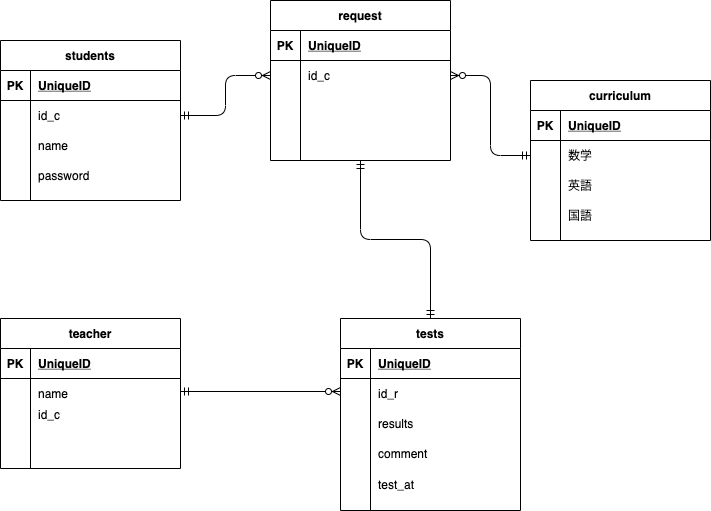

The diagram above was exported from draw.io. Its source (the exported page's mxGraphModel, read from the mxfile embedded in the PNG):
<mxGraphModel dx="680" dy="399" grid="1" gridSize="10" guides="1" tooltips="1" connect="1" arrows="1" fold="1" page="1" pageScale="1" pageWidth="827" pageHeight="1169" math="0" shadow="0">
  <root>
    <mxCell id="0" />
    <mxCell id="1" parent="0" />
    <mxCell id="35" value="students" style="shape=table;startSize=30;container=1;collapsible=1;childLayout=tableLayout;fixedRows=1;rowLines=0;fontStyle=1;align=center;resizeLast=1;" parent="1" vertex="1">
      <mxGeometry x="60" y="50" width="180" height="160" as="geometry" />
    </mxCell>
    <mxCell id="36" value="" style="shape=partialRectangle;collapsible=0;dropTarget=0;pointerEvents=0;fillColor=none;top=0;left=0;bottom=1;right=0;points=[[0,0.5],[1,0.5]];portConstraint=eastwest;" parent="35" vertex="1">
      <mxGeometry y="30" width="180" height="30" as="geometry" />
    </mxCell>
    <mxCell id="37" value="PK" style="shape=partialRectangle;connectable=0;fillColor=none;top=0;left=0;bottom=0;right=0;fontStyle=1;overflow=hidden;" parent="36" vertex="1">
      <mxGeometry width="30" height="30" as="geometry" />
    </mxCell>
    <mxCell id="38" value="UniqueID" style="shape=partialRectangle;connectable=0;fillColor=none;top=0;left=0;bottom=0;right=0;align=left;spacingLeft=6;fontStyle=5;overflow=hidden;" parent="36" vertex="1">
      <mxGeometry x="30" width="150" height="30" as="geometry" />
    </mxCell>
    <mxCell id="39" value="" style="shape=partialRectangle;collapsible=0;dropTarget=0;pointerEvents=0;fillColor=none;top=0;left=0;bottom=0;right=0;points=[[0,0.5],[1,0.5]];portConstraint=eastwest;" parent="35" vertex="1">
      <mxGeometry y="60" width="180" height="30" as="geometry" />
    </mxCell>
    <mxCell id="40" value="" style="shape=partialRectangle;connectable=0;fillColor=none;top=0;left=0;bottom=0;right=0;editable=1;overflow=hidden;" parent="39" vertex="1">
      <mxGeometry width="30" height="30" as="geometry" />
    </mxCell>
    <mxCell id="41" value="id_c" style="shape=partialRectangle;connectable=0;fillColor=none;top=0;left=0;bottom=0;right=0;align=left;spacingLeft=6;overflow=hidden;" parent="39" vertex="1">
      <mxGeometry x="30" width="150" height="30" as="geometry" />
    </mxCell>
    <mxCell id="42" value="" style="shape=partialRectangle;collapsible=0;dropTarget=0;pointerEvents=0;fillColor=none;top=0;left=0;bottom=0;right=0;points=[[0,0.5],[1,0.5]];portConstraint=eastwest;" parent="35" vertex="1">
      <mxGeometry y="90" width="180" height="30" as="geometry" />
    </mxCell>
    <mxCell id="43" value="" style="shape=partialRectangle;connectable=0;fillColor=none;top=0;left=0;bottom=0;right=0;editable=1;overflow=hidden;" parent="42" vertex="1">
      <mxGeometry width="30" height="30" as="geometry" />
    </mxCell>
    <mxCell id="44" value="name" style="shape=partialRectangle;connectable=0;fillColor=none;top=0;left=0;bottom=0;right=0;align=left;spacingLeft=6;overflow=hidden;" parent="42" vertex="1">
      <mxGeometry x="30" width="150" height="30" as="geometry" />
    </mxCell>
    <mxCell id="45" value="" style="shape=partialRectangle;collapsible=0;dropTarget=0;pointerEvents=0;fillColor=none;top=0;left=0;bottom=0;right=0;points=[[0,0.5],[1,0.5]];portConstraint=eastwest;" parent="35" vertex="1">
      <mxGeometry y="120" width="180" height="30" as="geometry" />
    </mxCell>
    <mxCell id="46" value="" style="shape=partialRectangle;connectable=0;fillColor=none;top=0;left=0;bottom=0;right=0;editable=1;overflow=hidden;" parent="45" vertex="1">
      <mxGeometry width="30" height="30" as="geometry" />
    </mxCell>
    <mxCell id="47" value="" style="shape=partialRectangle;connectable=0;fillColor=none;top=0;left=0;bottom=0;right=0;align=left;spacingLeft=6;overflow=hidden;" parent="45" vertex="1">
      <mxGeometry x="30" width="150" height="30" as="geometry" />
    </mxCell>
    <mxCell id="48" value="curriculum" style="shape=table;startSize=30;container=1;collapsible=1;childLayout=tableLayout;fixedRows=1;rowLines=0;fontStyle=1;align=center;resizeLast=1;" parent="1" vertex="1">
      <mxGeometry x="590" y="90" width="180" height="160" as="geometry" />
    </mxCell>
    <mxCell id="49" value="" style="shape=partialRectangle;collapsible=0;dropTarget=0;pointerEvents=0;fillColor=none;top=0;left=0;bottom=1;right=0;points=[[0,0.5],[1,0.5]];portConstraint=eastwest;" parent="48" vertex="1">
      <mxGeometry y="30" width="180" height="30" as="geometry" />
    </mxCell>
    <mxCell id="50" value="PK" style="shape=partialRectangle;connectable=0;fillColor=none;top=0;left=0;bottom=0;right=0;fontStyle=1;overflow=hidden;" parent="49" vertex="1">
      <mxGeometry width="30" height="30" as="geometry" />
    </mxCell>
    <mxCell id="51" value="UniqueID" style="shape=partialRectangle;connectable=0;fillColor=none;top=0;left=0;bottom=0;right=0;align=left;spacingLeft=6;fontStyle=5;overflow=hidden;" parent="49" vertex="1">
      <mxGeometry x="30" width="150" height="30" as="geometry" />
    </mxCell>
    <mxCell id="52" value="" style="shape=partialRectangle;collapsible=0;dropTarget=0;pointerEvents=0;fillColor=none;top=0;left=0;bottom=0;right=0;points=[[0,0.5],[1,0.5]];portConstraint=eastwest;" parent="48" vertex="1">
      <mxGeometry y="60" width="180" height="30" as="geometry" />
    </mxCell>
    <mxCell id="53" value="" style="shape=partialRectangle;connectable=0;fillColor=none;top=0;left=0;bottom=0;right=0;editable=1;overflow=hidden;" parent="52" vertex="1">
      <mxGeometry width="30" height="30" as="geometry" />
    </mxCell>
    <mxCell id="54" value="数学" style="shape=partialRectangle;connectable=0;fillColor=none;top=0;left=0;bottom=0;right=0;align=left;spacingLeft=6;overflow=hidden;" parent="52" vertex="1">
      <mxGeometry x="30" width="150" height="30" as="geometry" />
    </mxCell>
    <mxCell id="55" value="" style="shape=partialRectangle;collapsible=0;dropTarget=0;pointerEvents=0;fillColor=none;top=0;left=0;bottom=0;right=0;points=[[0,0.5],[1,0.5]];portConstraint=eastwest;" parent="48" vertex="1">
      <mxGeometry y="90" width="180" height="30" as="geometry" />
    </mxCell>
    <mxCell id="56" value="" style="shape=partialRectangle;connectable=0;fillColor=none;top=0;left=0;bottom=0;right=0;editable=1;overflow=hidden;" parent="55" vertex="1">
      <mxGeometry width="30" height="30" as="geometry" />
    </mxCell>
    <mxCell id="57" value="英語" style="shape=partialRectangle;connectable=0;fillColor=none;top=0;left=0;bottom=0;right=0;align=left;spacingLeft=6;overflow=hidden;" parent="55" vertex="1">
      <mxGeometry x="30" width="150" height="30" as="geometry" />
    </mxCell>
    <mxCell id="58" value="" style="shape=partialRectangle;collapsible=0;dropTarget=0;pointerEvents=0;fillColor=none;top=0;left=0;bottom=0;right=0;points=[[0,0.5],[1,0.5]];portConstraint=eastwest;" parent="48" vertex="1">
      <mxGeometry y="120" width="180" height="30" as="geometry" />
    </mxCell>
    <mxCell id="59" value="" style="shape=partialRectangle;connectable=0;fillColor=none;top=0;left=0;bottom=0;right=0;editable=1;overflow=hidden;" parent="58" vertex="1">
      <mxGeometry width="30" height="30" as="geometry" />
    </mxCell>
    <mxCell id="60" value="国語" style="shape=partialRectangle;connectable=0;fillColor=none;top=0;left=0;bottom=0;right=0;align=left;spacingLeft=6;overflow=hidden;" parent="58" vertex="1">
      <mxGeometry x="30" width="150" height="30" as="geometry" />
    </mxCell>
    <mxCell id="61" value="teacher" style="shape=table;startSize=30;container=1;collapsible=1;childLayout=tableLayout;fixedRows=1;rowLines=0;fontStyle=1;align=center;resizeLast=1;" parent="1" vertex="1">
      <mxGeometry x="60" y="328" width="180" height="150" as="geometry" />
    </mxCell>
    <mxCell id="62" value="" style="shape=partialRectangle;collapsible=0;dropTarget=0;pointerEvents=0;fillColor=none;top=0;left=0;bottom=1;right=0;points=[[0,0.5],[1,0.5]];portConstraint=eastwest;" parent="61" vertex="1">
      <mxGeometry y="30" width="180" height="30" as="geometry" />
    </mxCell>
    <mxCell id="63" value="PK" style="shape=partialRectangle;connectable=0;fillColor=none;top=0;left=0;bottom=0;right=0;fontStyle=1;overflow=hidden;" parent="62" vertex="1">
      <mxGeometry width="30" height="30" as="geometry" />
    </mxCell>
    <mxCell id="64" value="UniqueID" style="shape=partialRectangle;connectable=0;fillColor=none;top=0;left=0;bottom=0;right=0;align=left;spacingLeft=6;fontStyle=5;overflow=hidden;" parent="62" vertex="1">
      <mxGeometry x="30" width="150" height="30" as="geometry" />
    </mxCell>
    <mxCell id="65" value="" style="shape=partialRectangle;collapsible=0;dropTarget=0;pointerEvents=0;fillColor=none;top=0;left=0;bottom=0;right=0;points=[[0,0.5],[1,0.5]];portConstraint=eastwest;" parent="61" vertex="1">
      <mxGeometry y="60" width="180" height="30" as="geometry" />
    </mxCell>
    <mxCell id="66" value="" style="shape=partialRectangle;connectable=0;fillColor=none;top=0;left=0;bottom=0;right=0;editable=1;overflow=hidden;" parent="65" vertex="1">
      <mxGeometry width="30" height="30" as="geometry" />
    </mxCell>
    <mxCell id="67" value="name" style="shape=partialRectangle;connectable=0;fillColor=none;top=0;left=0;bottom=0;right=0;align=left;spacingLeft=6;overflow=hidden;" parent="65" vertex="1">
      <mxGeometry x="30" width="150" height="30" as="geometry" />
    </mxCell>
    <mxCell id="68" value="" style="shape=partialRectangle;collapsible=0;dropTarget=0;pointerEvents=0;fillColor=none;top=0;left=0;bottom=0;right=0;points=[[0,0.5],[1,0.5]];portConstraint=eastwest;" parent="61" vertex="1">
      <mxGeometry y="90" width="180" height="30" as="geometry" />
    </mxCell>
    <mxCell id="69" value="" style="shape=partialRectangle;connectable=0;fillColor=none;top=0;left=0;bottom=0;right=0;editable=1;overflow=hidden;" parent="68" vertex="1">
      <mxGeometry width="30" height="30" as="geometry" />
    </mxCell>
    <mxCell id="70" value="" style="shape=partialRectangle;connectable=0;fillColor=none;top=0;left=0;bottom=0;right=0;align=left;spacingLeft=6;overflow=hidden;" parent="68" vertex="1">
      <mxGeometry x="30" width="150" height="30" as="geometry" />
    </mxCell>
    <mxCell id="71" value="" style="shape=partialRectangle;collapsible=0;dropTarget=0;pointerEvents=0;fillColor=none;top=0;left=0;bottom=0;right=0;points=[[0,0.5],[1,0.5]];portConstraint=eastwest;" parent="61" vertex="1">
      <mxGeometry y="120" width="180" height="30" as="geometry" />
    </mxCell>
    <mxCell id="72" value="" style="shape=partialRectangle;connectable=0;fillColor=none;top=0;left=0;bottom=0;right=0;editable=1;overflow=hidden;" parent="71" vertex="1">
      <mxGeometry width="30" height="30" as="geometry" />
    </mxCell>
    <mxCell id="73" value="" style="shape=partialRectangle;connectable=0;fillColor=none;top=0;left=0;bottom=0;right=0;align=left;spacingLeft=6;overflow=hidden;" parent="71" vertex="1">
      <mxGeometry x="30" width="150" height="30" as="geometry" />
    </mxCell>
    <mxCell id="74" value="tests" style="shape=table;startSize=30;container=1;collapsible=1;childLayout=tableLayout;fixedRows=1;rowLines=0;fontStyle=1;align=center;resizeLast=1;" parent="1" vertex="1">
      <mxGeometry x="400" y="328" width="180" height="192" as="geometry" />
    </mxCell>
    <mxCell id="75" value="" style="shape=partialRectangle;collapsible=0;dropTarget=0;pointerEvents=0;fillColor=none;top=0;left=0;bottom=1;right=0;points=[[0,0.5],[1,0.5]];portConstraint=eastwest;" parent="74" vertex="1">
      <mxGeometry y="30" width="180" height="30" as="geometry" />
    </mxCell>
    <mxCell id="76" value="PK" style="shape=partialRectangle;connectable=0;fillColor=none;top=0;left=0;bottom=0;right=0;fontStyle=1;overflow=hidden;" parent="75" vertex="1">
      <mxGeometry width="30" height="30" as="geometry" />
    </mxCell>
    <mxCell id="77" value="UniqueID" style="shape=partialRectangle;connectable=0;fillColor=none;top=0;left=0;bottom=0;right=0;align=left;spacingLeft=6;fontStyle=5;overflow=hidden;" parent="75" vertex="1">
      <mxGeometry x="30" width="150" height="30" as="geometry" />
    </mxCell>
    <mxCell id="78" value="" style="shape=partialRectangle;collapsible=0;dropTarget=0;pointerEvents=0;fillColor=none;top=0;left=0;bottom=0;right=0;points=[[0,0.5],[1,0.5]];portConstraint=eastwest;" parent="74" vertex="1">
      <mxGeometry y="60" width="180" height="30" as="geometry" />
    </mxCell>
    <mxCell id="79" value="" style="shape=partialRectangle;connectable=0;fillColor=none;top=0;left=0;bottom=0;right=0;editable=1;overflow=hidden;" parent="78" vertex="1">
      <mxGeometry width="30" height="30" as="geometry" />
    </mxCell>
    <mxCell id="80" value="id_r" style="shape=partialRectangle;connectable=0;fillColor=none;top=0;left=0;bottom=0;right=0;align=left;spacingLeft=6;overflow=hidden;" parent="78" vertex="1">
      <mxGeometry x="30" width="150" height="30" as="geometry" />
    </mxCell>
    <mxCell id="81" value="" style="shape=partialRectangle;collapsible=0;dropTarget=0;pointerEvents=0;fillColor=none;top=0;left=0;bottom=0;right=0;points=[[0,0.5],[1,0.5]];portConstraint=eastwest;" parent="74" vertex="1">
      <mxGeometry y="90" width="180" height="30" as="geometry" />
    </mxCell>
    <mxCell id="82" value="" style="shape=partialRectangle;connectable=0;fillColor=none;top=0;left=0;bottom=0;right=0;editable=1;overflow=hidden;" parent="81" vertex="1">
      <mxGeometry width="30" height="30" as="geometry" />
    </mxCell>
    <mxCell id="83" value="results" style="shape=partialRectangle;connectable=0;fillColor=none;top=0;left=0;bottom=0;right=0;align=left;spacingLeft=6;overflow=hidden;" parent="81" vertex="1">
      <mxGeometry x="30" width="150" height="30" as="geometry" />
    </mxCell>
    <mxCell id="84" value="" style="shape=partialRectangle;collapsible=0;dropTarget=0;pointerEvents=0;fillColor=none;top=0;left=0;bottom=0;right=0;points=[[0,0.5],[1,0.5]];portConstraint=eastwest;" parent="74" vertex="1">
      <mxGeometry y="120" width="180" height="30" as="geometry" />
    </mxCell>
    <mxCell id="85" value="" style="shape=partialRectangle;connectable=0;fillColor=none;top=0;left=0;bottom=0;right=0;editable=1;overflow=hidden;" parent="84" vertex="1">
      <mxGeometry width="30" height="30" as="geometry" />
    </mxCell>
    <mxCell id="86" value="comment" style="shape=partialRectangle;connectable=0;fillColor=none;top=0;left=0;bottom=0;right=0;align=left;spacingLeft=6;overflow=hidden;" parent="84" vertex="1">
      <mxGeometry x="30" width="150" height="30" as="geometry" />
    </mxCell>
    <mxCell id="88" value="" style="edgeStyle=orthogonalEdgeStyle;fontSize=12;html=1;endArrow=ERmandOne;startArrow=ERmandOne;entryX=0.5;entryY=0;entryDx=0;entryDy=0;exitX=0.5;exitY=1;exitDx=0;exitDy=0;" parent="1" source="102" target="74" edge="1">
      <mxGeometry width="100" height="100" relative="1" as="geometry">
        <mxPoint x="290" y="390" as="sourcePoint" />
        <mxPoint x="390" y="290" as="targetPoint" />
      </mxGeometry>
    </mxCell>
    <mxCell id="92" value="" style="shape=partialRectangle;collapsible=0;dropTarget=0;pointerEvents=0;fillColor=none;top=0;left=0;bottom=0;right=0;points=[[0,0.5],[1,0.5]];portConstraint=eastwest;" parent="1" vertex="1">
      <mxGeometry x="60" y="409" width="180" height="30" as="geometry" />
    </mxCell>
    <mxCell id="93" value="" style="shape=partialRectangle;connectable=0;fillColor=none;top=0;left=0;bottom=0;right=0;editable=1;overflow=hidden;" parent="92" vertex="1">
      <mxGeometry width="30" height="30" as="geometry" />
    </mxCell>
    <mxCell id="94" value="id_c" style="shape=partialRectangle;connectable=0;fillColor=none;top=0;left=0;bottom=0;right=0;align=left;spacingLeft=6;overflow=hidden;" parent="92" vertex="1">
      <mxGeometry x="30" width="150" height="30" as="geometry" />
    </mxCell>
    <mxCell id="95" value="" style="fontSize=12;html=1;endArrow=ERzeroToMany;startArrow=ERmandOne;" parent="1" edge="1">
      <mxGeometry width="100" height="100" relative="1" as="geometry">
        <mxPoint x="240" y="401" as="sourcePoint" />
        <mxPoint x="400" y="401" as="targetPoint" />
      </mxGeometry>
    </mxCell>
    <mxCell id="96" value="" style="shape=partialRectangle;collapsible=0;dropTarget=0;pointerEvents=0;fillColor=none;top=0;left=0;bottom=0;right=0;points=[[0,0.5],[1,0.5]];portConstraint=eastwest;" parent="1" vertex="1">
      <mxGeometry x="400" y="479" width="180" height="30" as="geometry" />
    </mxCell>
    <mxCell id="97" value="" style="shape=partialRectangle;connectable=0;fillColor=none;top=0;left=0;bottom=0;right=0;editable=1;overflow=hidden;" parent="96" vertex="1">
      <mxGeometry width="30" height="30" as="geometry" />
    </mxCell>
    <mxCell id="98" value="test_at" style="shape=partialRectangle;connectable=0;fillColor=none;top=0;left=0;bottom=0;right=0;align=left;spacingLeft=6;overflow=hidden;" parent="96" vertex="1">
      <mxGeometry x="30" width="150" height="30" as="geometry" />
    </mxCell>
    <mxCell id="99" value="" style="shape=partialRectangle;collapsible=0;dropTarget=0;pointerEvents=0;fillColor=none;top=0;left=0;bottom=0;right=0;points=[[0,0.5],[1,0.5]];portConstraint=eastwest;" parent="1" vertex="1">
      <mxGeometry x="60" y="170" width="180" height="30" as="geometry" />
    </mxCell>
    <mxCell id="100" value="" style="shape=partialRectangle;connectable=0;fillColor=none;top=0;left=0;bottom=0;right=0;editable=1;overflow=hidden;" parent="99" vertex="1">
      <mxGeometry width="30" height="30" as="geometry" />
    </mxCell>
    <mxCell id="101" value="password" style="shape=partialRectangle;connectable=0;fillColor=none;top=0;left=0;bottom=0;right=0;align=left;spacingLeft=6;overflow=hidden;" parent="99" vertex="1">
      <mxGeometry x="30" width="150" height="30" as="geometry" />
    </mxCell>
    <mxCell id="102" value="request" style="shape=table;startSize=30;container=1;collapsible=1;childLayout=tableLayout;fixedRows=1;rowLines=0;fontStyle=1;align=center;resizeLast=1;" parent="1" vertex="1">
      <mxGeometry x="330" y="10" width="180" height="160" as="geometry" />
    </mxCell>
    <mxCell id="103" value="" style="shape=partialRectangle;collapsible=0;dropTarget=0;pointerEvents=0;fillColor=none;top=0;left=0;bottom=1;right=0;points=[[0,0.5],[1,0.5]];portConstraint=eastwest;" parent="102" vertex="1">
      <mxGeometry y="30" width="180" height="30" as="geometry" />
    </mxCell>
    <mxCell id="104" value="PK" style="shape=partialRectangle;connectable=0;fillColor=none;top=0;left=0;bottom=0;right=0;fontStyle=1;overflow=hidden;" parent="103" vertex="1">
      <mxGeometry width="30" height="30" as="geometry" />
    </mxCell>
    <mxCell id="105" value="UniqueID" style="shape=partialRectangle;connectable=0;fillColor=none;top=0;left=0;bottom=0;right=0;align=left;spacingLeft=6;fontStyle=5;overflow=hidden;" parent="103" vertex="1">
      <mxGeometry x="30" width="150" height="30" as="geometry" />
    </mxCell>
    <mxCell id="106" value="" style="shape=partialRectangle;collapsible=0;dropTarget=0;pointerEvents=0;fillColor=none;top=0;left=0;bottom=0;right=0;points=[[0,0.5],[1,0.5]];portConstraint=eastwest;" parent="102" vertex="1">
      <mxGeometry y="60" width="180" height="30" as="geometry" />
    </mxCell>
    <mxCell id="107" value="" style="shape=partialRectangle;connectable=0;fillColor=none;top=0;left=0;bottom=0;right=0;editable=1;overflow=hidden;" parent="106" vertex="1">
      <mxGeometry width="30" height="30" as="geometry" />
    </mxCell>
    <mxCell id="108" value="id_c" style="shape=partialRectangle;connectable=0;fillColor=none;top=0;left=0;bottom=0;right=0;align=left;spacingLeft=6;overflow=hidden;" parent="106" vertex="1">
      <mxGeometry x="30" width="150" height="30" as="geometry" />
    </mxCell>
    <mxCell id="109" value="" style="shape=partialRectangle;collapsible=0;dropTarget=0;pointerEvents=0;fillColor=none;top=0;left=0;bottom=0;right=0;points=[[0,0.5],[1,0.5]];portConstraint=eastwest;" parent="102" vertex="1">
      <mxGeometry y="90" width="180" height="30" as="geometry" />
    </mxCell>
    <mxCell id="110" value="" style="shape=partialRectangle;connectable=0;fillColor=none;top=0;left=0;bottom=0;right=0;editable=1;overflow=hidden;" parent="109" vertex="1">
      <mxGeometry width="30" height="30" as="geometry" />
    </mxCell>
    <mxCell id="111" value="" style="shape=partialRectangle;connectable=0;fillColor=none;top=0;left=0;bottom=0;right=0;align=left;spacingLeft=6;overflow=hidden;" parent="109" vertex="1">
      <mxGeometry x="30" width="150" height="30" as="geometry" />
    </mxCell>
    <mxCell id="112" value="" style="shape=partialRectangle;collapsible=0;dropTarget=0;pointerEvents=0;fillColor=none;top=0;left=0;bottom=0;right=0;points=[[0,0.5],[1,0.5]];portConstraint=eastwest;" parent="102" vertex="1">
      <mxGeometry y="120" width="180" height="30" as="geometry" />
    </mxCell>
    <mxCell id="113" value="" style="shape=partialRectangle;connectable=0;fillColor=none;top=0;left=0;bottom=0;right=0;editable=1;overflow=hidden;" parent="112" vertex="1">
      <mxGeometry width="30" height="30" as="geometry" />
    </mxCell>
    <mxCell id="114" value="" style="shape=partialRectangle;connectable=0;fillColor=none;top=0;left=0;bottom=0;right=0;align=left;spacingLeft=6;overflow=hidden;" parent="112" vertex="1">
      <mxGeometry x="30" width="150" height="30" as="geometry" />
    </mxCell>
    <mxCell id="115" value="" style="edgeStyle=orthogonalEdgeStyle;fontSize=12;html=1;endArrow=ERzeroToMany;startArrow=ERmandOne;exitX=1;exitY=0.5;exitDx=0;exitDy=0;entryX=0;entryY=0.5;entryDx=0;entryDy=0;" parent="1" source="39" target="106" edge="1">
      <mxGeometry width="100" height="100" relative="1" as="geometry">
        <mxPoint x="390" y="260" as="sourcePoint" />
        <mxPoint x="490" y="160" as="targetPoint" />
      </mxGeometry>
    </mxCell>
    <mxCell id="117" value="" style="edgeStyle=orthogonalEdgeStyle;fontSize=12;html=1;endArrow=ERzeroToMany;startArrow=ERmandOne;entryX=1;entryY=0.5;entryDx=0;entryDy=0;exitX=0;exitY=0.5;exitDx=0;exitDy=0;" parent="1" source="52" target="106" edge="1">
      <mxGeometry width="100" height="100" relative="1" as="geometry">
        <mxPoint x="330" y="260" as="sourcePoint" />
        <mxPoint x="430" y="160" as="targetPoint" />
      </mxGeometry>
    </mxCell>
    <mxCell id="118" value="" style="shape=partialRectangle;collapsible=0;dropTarget=0;pointerEvents=0;fillColor=none;top=0;left=0;bottom=0;right=0;points=[[0,0.5],[1,0.5]];portConstraint=eastwest;" vertex="1" parent="1">
      <mxGeometry x="330" y="96" width="180" height="30" as="geometry" />
    </mxCell>
    <mxCell id="119" value="" style="shape=partialRectangle;connectable=0;fillColor=none;top=0;left=0;bottom=0;right=0;editable=1;overflow=hidden;" vertex="1" parent="118">
      <mxGeometry width="30" height="30" as="geometry" />
    </mxCell>
    <mxCell id="120" value="" style="shape=partialRectangle;connectable=0;fillColor=none;top=0;left=0;bottom=0;right=0;align=left;spacingLeft=6;overflow=hidden;" vertex="1" parent="118">
      <mxGeometry x="30" width="150" height="30" as="geometry" />
    </mxCell>
  </root>
</mxGraphModel>